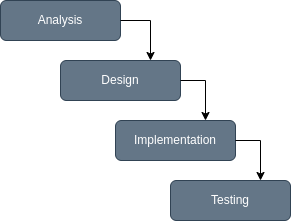

The diagram above was exported from draw.io. Its source (the exported page's mxGraphModel, read from the mxfile embedded in the PNG):
<mxGraphModel dx="880" dy="494" grid="1" gridSize="10" guides="1" tooltips="1" connect="1" arrows="1" fold="1" page="1" pageScale="1" pageWidth="850" pageHeight="1100" math="0" shadow="0">
  <root>
    <mxCell id="0" />
    <mxCell id="1" parent="0" />
    <mxCell id="2" value="" style="group" vertex="1" connectable="0" parent="1">
      <mxGeometry x="290" y="1280" width="290" height="220" as="geometry" />
    </mxCell>
    <mxCell id="3" value="Analysis" style="rounded=1;whiteSpace=wrap;html=1;labelBackgroundColor=none;fillColor=#647687;strokeColor=#314354;fontColor=#ffffff;" vertex="1" parent="2">
      <mxGeometry width="120" height="40" as="geometry" />
    </mxCell>
    <mxCell id="4" value="Design" style="rounded=1;whiteSpace=wrap;html=1;labelBackgroundColor=none;fillColor=#647687;fontColor=#ffffff;strokeColor=#314354;" vertex="1" parent="2">
      <mxGeometry x="60" y="60" width="120" height="40" as="geometry" />
    </mxCell>
    <mxCell id="5" style="edgeStyle=orthogonalEdgeStyle;rounded=0;orthogonalLoop=1;jettySize=auto;html=1;exitX=1;exitY=0.5;exitDx=0;exitDy=0;entryX=0.75;entryY=0;entryDx=0;entryDy=0;" edge="1" parent="2" source="3" target="4">
      <mxGeometry relative="1" as="geometry" />
    </mxCell>
    <mxCell id="6" value="Implementation" style="rounded=1;whiteSpace=wrap;html=1;labelBackgroundColor=none;fillColor=#647687;fontColor=#ffffff;strokeColor=#314354;" vertex="1" parent="2">
      <mxGeometry x="115" y="120" width="120" height="40" as="geometry" />
    </mxCell>
    <mxCell id="7" style="edgeStyle=orthogonalEdgeStyle;rounded=0;orthogonalLoop=1;jettySize=auto;html=1;exitX=1;exitY=0.5;exitDx=0;exitDy=0;entryX=0.75;entryY=0;entryDx=0;entryDy=0;" edge="1" parent="2" source="4" target="6">
      <mxGeometry relative="1" as="geometry" />
    </mxCell>
    <mxCell id="8" value="Testing" style="rounded=1;whiteSpace=wrap;html=1;labelBackgroundColor=none;fillColor=#647687;fontColor=#ffffff;strokeColor=#314354;" vertex="1" parent="2">
      <mxGeometry x="170" y="180" width="120" height="40" as="geometry" />
    </mxCell>
    <mxCell id="9" style="edgeStyle=orthogonalEdgeStyle;rounded=0;orthogonalLoop=1;jettySize=auto;html=1;exitX=1;exitY=0.5;exitDx=0;exitDy=0;entryX=0.75;entryY=0;entryDx=0;entryDy=0;" edge="1" parent="2" source="6" target="8">
      <mxGeometry relative="1" as="geometry" />
    </mxCell>
  </root>
</mxGraphModel>